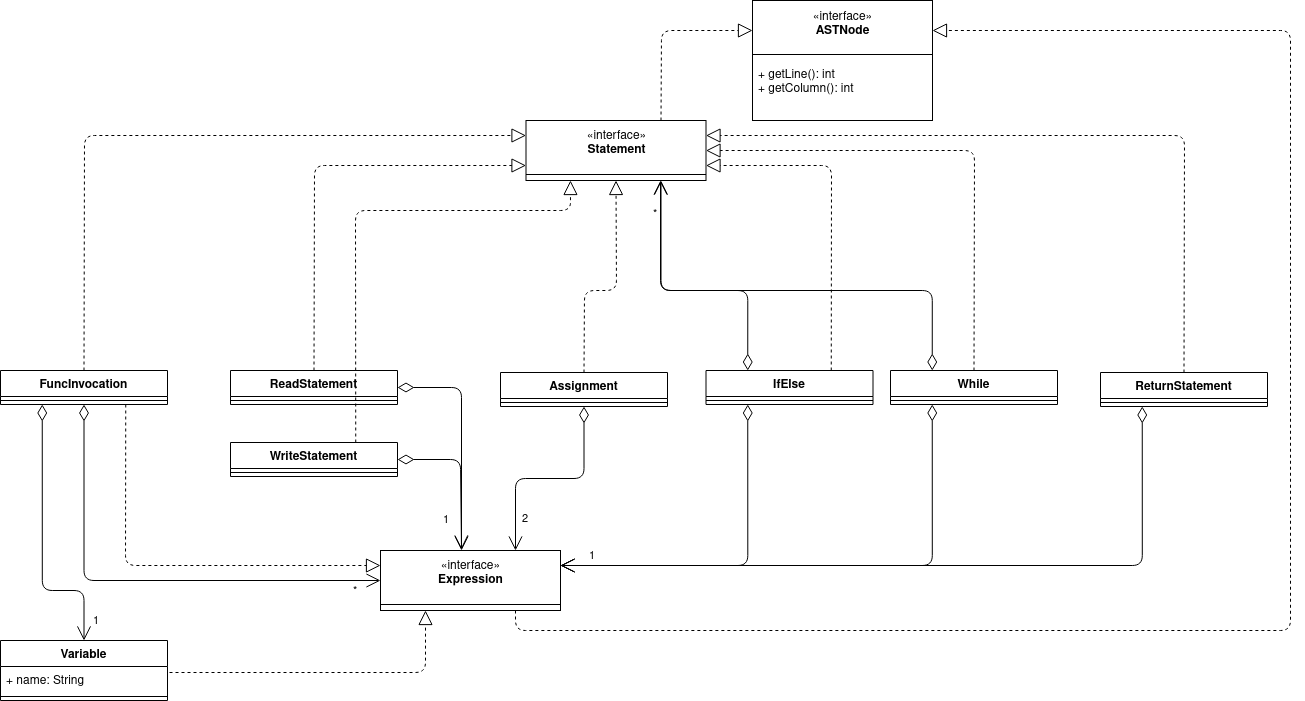

The diagram above was exported from draw.io. Its source (the exported page's mxGraphModel, read from the mxfile embedded in the PNG):
<mxGraphModel dx="2249" dy="757" grid="1" gridSize="10" guides="1" tooltips="1" connect="1" arrows="1" fold="1" page="1" pageScale="1" pageWidth="827" pageHeight="1169" math="0" shadow="0">
  <root>
    <mxCell id="0" />
    <mxCell id="1" parent="0" />
    <mxCell id="svYJgB2hJ4wPwkqNhM89-27" value="" style="group" parent="1" vertex="1" connectable="0">
      <mxGeometry x="220" y="720" width="180" height="120" as="geometry" />
    </mxCell>
    <mxCell id="svYJgB2hJ4wPwkqNhM89-29" value="«interface»&lt;br&gt;&lt;b&gt;Expression&lt;br&gt;&lt;br&gt;&lt;/b&gt;" style="html=1;" parent="svYJgB2hJ4wPwkqNhM89-27" vertex="1">
      <mxGeometry width="180" height="60" as="geometry" />
    </mxCell>
    <mxCell id="svYJgB2hJ4wPwkqNhM89-30" value="" style="line;strokeWidth=1;fillColor=none;align=left;verticalAlign=middle;spacingTop=-1;spacingLeft=3;spacingRight=3;rotatable=0;labelPosition=right;points=[];portConstraint=eastwest;" parent="svYJgB2hJ4wPwkqNhM89-27" vertex="1">
      <mxGeometry y="50" width="180" height="8" as="geometry" />
    </mxCell>
    <mxCell id="svYJgB2hJ4wPwkqNhM89-33" value="Assignment" style="swimlane;fontStyle=1;align=center;verticalAlign=top;childLayout=stackLayout;horizontal=1;startSize=26;horizontalStack=0;resizeParent=1;resizeParentMax=0;resizeLast=0;collapsible=1;marginBottom=0;" parent="1" vertex="1">
      <mxGeometry x="340" y="542" width="167" height="34" as="geometry" />
    </mxCell>
    <mxCell id="svYJgB2hJ4wPwkqNhM89-35" value="" style="line;strokeWidth=1;fillColor=none;align=left;verticalAlign=middle;spacingTop=-1;spacingLeft=3;spacingRight=3;rotatable=0;labelPosition=right;points=[];portConstraint=eastwest;" parent="svYJgB2hJ4wPwkqNhM89-33" vertex="1">
      <mxGeometry y="26" width="167" height="8" as="geometry" />
    </mxCell>
    <mxCell id="svYJgB2hJ4wPwkqNhM89-37" value="" style="group" parent="1" vertex="1" connectable="0">
      <mxGeometry x="365.5" y="290" width="180" height="120" as="geometry" />
    </mxCell>
    <mxCell id="svYJgB2hJ4wPwkqNhM89-38" value="«interface»&lt;br&gt;&lt;b&gt;Statement&lt;br&gt;&lt;br&gt;&lt;/b&gt;" style="html=1;" parent="svYJgB2hJ4wPwkqNhM89-37" vertex="1">
      <mxGeometry width="180" height="60" as="geometry" />
    </mxCell>
    <mxCell id="svYJgB2hJ4wPwkqNhM89-39" value="" style="line;strokeWidth=1;fillColor=none;align=left;verticalAlign=middle;spacingTop=-1;spacingLeft=3;spacingRight=3;rotatable=0;labelPosition=right;points=[];portConstraint=eastwest;" parent="svYJgB2hJ4wPwkqNhM89-37" vertex="1">
      <mxGeometry y="50" width="180" height="8" as="geometry" />
    </mxCell>
    <mxCell id="svYJgB2hJ4wPwkqNhM89-40" value="" style="endArrow=block;dashed=1;endFill=0;endSize=12;html=1;entryX=0.5;entryY=1;entryDx=0;entryDy=0;exitX=0.5;exitY=0;exitDx=0;exitDy=0;" parent="1" source="svYJgB2hJ4wPwkqNhM89-33" target="svYJgB2hJ4wPwkqNhM89-38" edge="1">
      <mxGeometry width="160" relative="1" as="geometry">
        <mxPoint x="292" y="400" as="sourcePoint" />
        <mxPoint x="452" y="400" as="targetPoint" />
        <Array as="points">
          <mxPoint x="424" y="460" />
          <mxPoint x="456" y="460" />
        </Array>
      </mxGeometry>
    </mxCell>
    <mxCell id="svYJgB2hJ4wPwkqNhM89-41" value="2" style="endArrow=open;html=1;endSize=12;startArrow=diamondThin;startSize=14;startFill=0;edgeStyle=orthogonalEdgeStyle;align=left;verticalAlign=bottom;entryX=0.75;entryY=0;entryDx=0;entryDy=0;exitX=0.5;exitY=1;exitDx=0;exitDy=0;" parent="1" source="svYJgB2hJ4wPwkqNhM89-33" target="svYJgB2hJ4wPwkqNhM89-29" edge="1">
      <mxGeometry x="0.7878" y="5" relative="1" as="geometry">
        <mxPoint x="422.9989999999998" y="601.012" as="sourcePoint" />
        <mxPoint x="372" y="560" as="targetPoint" />
        <mxPoint as="offset" />
      </mxGeometry>
    </mxCell>
    <mxCell id="svYJgB2hJ4wPwkqNhM89-45" value="" style="group" parent="1" vertex="1" connectable="0">
      <mxGeometry x="592" y="170" width="180" height="120" as="geometry" />
    </mxCell>
    <mxCell id="svYJgB2hJ4wPwkqNhM89-46" value="+ method(type): type" style="text;strokeColor=none;fillColor=none;align=left;verticalAlign=top;spacingLeft=4;spacingRight=4;overflow=hidden;rotatable=0;points=[[0,0.5],[1,0.5]];portConstraint=eastwest;" parent="svYJgB2hJ4wPwkqNhM89-45" vertex="1">
      <mxGeometry y="60" width="180" height="50" as="geometry" />
    </mxCell>
    <mxCell id="svYJgB2hJ4wPwkqNhM89-47" value="«interface»&lt;br&gt;&lt;div&gt;&lt;b&gt;ASTNode&lt;/b&gt;&lt;/div&gt;&lt;div&gt;&lt;b&gt;&lt;br&gt;&lt;/b&gt;&lt;/div&gt;&lt;b&gt;&lt;br&gt;&lt;br&gt;&lt;br&gt;&lt;br&gt;&lt;/b&gt;" style="html=1;" parent="svYJgB2hJ4wPwkqNhM89-45" vertex="1">
      <mxGeometry width="180" height="120" as="geometry" />
    </mxCell>
    <mxCell id="svYJgB2hJ4wPwkqNhM89-48" value="" style="line;strokeWidth=1;fillColor=none;align=left;verticalAlign=middle;spacingTop=-1;spacingLeft=3;spacingRight=3;rotatable=0;labelPosition=right;points=[];portConstraint=eastwest;" parent="svYJgB2hJ4wPwkqNhM89-45" vertex="1">
      <mxGeometry y="50" width="180" height="8" as="geometry" />
    </mxCell>
    <mxCell id="svYJgB2hJ4wPwkqNhM89-49" value="+ getLine(): int&#10;+ getColumn(): int" style="text;strokeColor=none;fillColor=none;align=left;verticalAlign=top;spacingLeft=4;spacingRight=4;overflow=hidden;rotatable=0;points=[[0,0.5],[1,0.5]];portConstraint=eastwest;" parent="svYJgB2hJ4wPwkqNhM89-45" vertex="1">
      <mxGeometry y="60" width="180" height="50" as="geometry" />
    </mxCell>
    <mxCell id="aDsYfVXA4dmKalM-uJ59-1" value="" style="endArrow=block;dashed=1;endFill=0;endSize=12;html=1;entryX=0;entryY=0.25;entryDx=0;entryDy=0;exitX=0.75;exitY=0;exitDx=0;exitDy=0;" parent="1" source="svYJgB2hJ4wPwkqNhM89-38" target="svYJgB2hJ4wPwkqNhM89-47" edge="1">
      <mxGeometry width="160" relative="1" as="geometry">
        <mxPoint x="396" y="229.5" as="sourcePoint" />
        <mxPoint x="556" y="229.5" as="targetPoint" />
        <Array as="points">
          <mxPoint x="501" y="200" />
        </Array>
      </mxGeometry>
    </mxCell>
    <mxCell id="aDsYfVXA4dmKalM-uJ59-2" value="ReadStatement" style="swimlane;fontStyle=1;align=center;verticalAlign=top;childLayout=stackLayout;horizontal=1;startSize=26;horizontalStack=0;resizeParent=1;resizeParentMax=0;resizeLast=0;collapsible=1;marginBottom=0;" parent="1" vertex="1">
      <mxGeometry x="70" y="540" width="167" height="34" as="geometry" />
    </mxCell>
    <mxCell id="aDsYfVXA4dmKalM-uJ59-4" value="" style="line;strokeWidth=1;fillColor=none;align=left;verticalAlign=middle;spacingTop=-1;spacingLeft=3;spacingRight=3;rotatable=0;labelPosition=right;points=[];portConstraint=eastwest;" parent="aDsYfVXA4dmKalM-uJ59-2" vertex="1">
      <mxGeometry y="26" width="167" height="8" as="geometry" />
    </mxCell>
    <mxCell id="aDsYfVXA4dmKalM-uJ59-6" value="WriteStatement" style="swimlane;fontStyle=1;align=center;verticalAlign=top;childLayout=stackLayout;horizontal=1;startSize=26;horizontalStack=0;resizeParent=1;resizeParentMax=0;resizeLast=0;collapsible=1;marginBottom=0;" parent="1" vertex="1">
      <mxGeometry x="70" y="612" width="167" height="34" as="geometry" />
    </mxCell>
    <mxCell id="aDsYfVXA4dmKalM-uJ59-7" value="" style="line;strokeWidth=1;fillColor=none;align=left;verticalAlign=middle;spacingTop=-1;spacingLeft=3;spacingRight=3;rotatable=0;labelPosition=right;points=[];portConstraint=eastwest;" parent="aDsYfVXA4dmKalM-uJ59-6" vertex="1">
      <mxGeometry y="26" width="167" height="8" as="geometry" />
    </mxCell>
    <mxCell id="aDsYfVXA4dmKalM-uJ59-9" value="" style="endArrow=block;dashed=1;endFill=0;endSize=12;html=1;entryX=0.247;entryY=1;entryDx=0;entryDy=0;exitX=0.75;exitY=0;exitDx=0;exitDy=0;entryPerimeter=0;" parent="1" source="aDsYfVXA4dmKalM-uJ59-6" target="svYJgB2hJ4wPwkqNhM89-38" edge="1">
      <mxGeometry width="160" relative="1" as="geometry">
        <mxPoint x="465.5" y="570" as="sourcePoint" />
        <mxPoint x="465.5" y="360" as="targetPoint" />
        <Array as="points">
          <mxPoint x="195" y="380" />
          <mxPoint x="410" y="380" />
        </Array>
      </mxGeometry>
    </mxCell>
    <mxCell id="aDsYfVXA4dmKalM-uJ59-10" value="" style="endArrow=block;dashed=1;endFill=0;endSize=12;html=1;entryX=0;entryY=0.75;entryDx=0;entryDy=0;exitX=0.5;exitY=0;exitDx=0;exitDy=0;" parent="1" source="aDsYfVXA4dmKalM-uJ59-2" target="svYJgB2hJ4wPwkqNhM89-38" edge="1">
      <mxGeometry width="160" relative="1" as="geometry">
        <mxPoint x="247" y="639" as="sourcePoint" />
        <mxPoint x="439.94000000000005" y="360" as="targetPoint" />
        <Array as="points">
          <mxPoint x="154" y="335" />
        </Array>
      </mxGeometry>
    </mxCell>
    <mxCell id="aDsYfVXA4dmKalM-uJ59-14" value="" style="endArrow=open;html=1;endSize=12;startArrow=diamondThin;startSize=14;startFill=0;edgeStyle=orthogonalEdgeStyle;align=left;verticalAlign=bottom;entryX=0.45;entryY=0;entryDx=0;entryDy=0;exitX=1;exitY=0.5;exitDx=0;exitDy=0;entryPerimeter=0;" parent="1" source="aDsYfVXA4dmKalM-uJ59-2" target="svYJgB2hJ4wPwkqNhM89-29" edge="1">
      <mxGeometry x="0.8577" y="5" relative="1" as="geometry">
        <mxPoint x="506.999" y="645.012" as="sourcePoint" />
        <mxPoint x="410" y="760" as="targetPoint" />
        <mxPoint as="offset" />
        <Array as="points">
          <mxPoint x="301" y="557" />
        </Array>
      </mxGeometry>
    </mxCell>
    <mxCell id="aDsYfVXA4dmKalM-uJ59-15" value="1" style="endArrow=open;html=1;endSize=12;startArrow=diamondThin;startSize=14;startFill=0;edgeStyle=orthogonalEdgeStyle;align=left;verticalAlign=bottom;entryX=0.45;entryY=-0.017;entryDx=0;entryDy=0;exitX=1;exitY=0.5;exitDx=0;exitDy=0;entryPerimeter=0;" parent="1" source="aDsYfVXA4dmKalM-uJ59-6" target="svYJgB2hJ4wPwkqNhM89-29" edge="1">
      <mxGeometry x="0.7395" y="-20" relative="1" as="geometry">
        <mxPoint x="247" y="567" as="sourcePoint" />
        <mxPoint x="365" y="730" as="targetPoint" />
        <mxPoint as="offset" />
        <Array as="points">
          <mxPoint x="300" y="629" />
        </Array>
      </mxGeometry>
    </mxCell>
    <mxCell id="aDsYfVXA4dmKalM-uJ59-16" value="IfElse" style="swimlane;fontStyle=1;align=center;verticalAlign=top;childLayout=stackLayout;horizontal=1;startSize=26;horizontalStack=0;resizeParent=1;resizeParentMax=0;resizeLast=0;collapsible=1;marginBottom=0;" parent="1" vertex="1">
      <mxGeometry x="545.5" y="540" width="167" height="34" as="geometry" />
    </mxCell>
    <mxCell id="aDsYfVXA4dmKalM-uJ59-17" value="" style="line;strokeWidth=1;fillColor=none;align=left;verticalAlign=middle;spacingTop=-1;spacingLeft=3;spacingRight=3;rotatable=0;labelPosition=right;points=[];portConstraint=eastwest;" parent="aDsYfVXA4dmKalM-uJ59-16" vertex="1">
      <mxGeometry y="26" width="167" height="8" as="geometry" />
    </mxCell>
    <mxCell id="aDsYfVXA4dmKalM-uJ59-18" value="" style="endArrow=open;html=1;endSize=12;startArrow=diamondThin;startSize=14;startFill=0;edgeStyle=orthogonalEdgeStyle;align=left;verticalAlign=bottom;entryX=1;entryY=0.25;entryDx=0;entryDy=0;exitX=0.25;exitY=1;exitDx=0;exitDy=0;" parent="1" source="aDsYfVXA4dmKalM-uJ59-16" target="svYJgB2hJ4wPwkqNhM89-29" edge="1">
      <mxGeometry x="0.8982" relative="1" as="geometry">
        <mxPoint x="458.499" y="635.012" as="sourcePoint" />
        <mxPoint x="365" y="730" as="targetPoint" />
        <mxPoint as="offset" />
      </mxGeometry>
    </mxCell>
    <mxCell id="aDsYfVXA4dmKalM-uJ59-19" value="*" style="endArrow=open;html=1;endSize=12;startArrow=diamondThin;startSize=14;startFill=0;edgeStyle=orthogonalEdgeStyle;align=left;verticalAlign=bottom;entryX=0.75;entryY=1;entryDx=0;entryDy=0;exitX=0.25;exitY=0;exitDx=0;exitDy=0;" parent="1" source="aDsYfVXA4dmKalM-uJ59-16" target="svYJgB2hJ4wPwkqNhM89-38" edge="1">
      <mxGeometry x="0.6888" y="11" relative="1" as="geometry">
        <mxPoint x="641.75" y="584" as="sourcePoint" />
        <mxPoint x="410" y="745" as="targetPoint" />
        <mxPoint x="1" as="offset" />
        <Array as="points">
          <mxPoint x="587" y="460" />
          <mxPoint x="501" y="460" />
        </Array>
      </mxGeometry>
    </mxCell>
    <mxCell id="aDsYfVXA4dmKalM-uJ59-20" value="" style="endArrow=block;dashed=1;endFill=0;endSize=12;html=1;exitX=0.75;exitY=0;exitDx=0;exitDy=0;entryX=1;entryY=0.75;entryDx=0;entryDy=0;" parent="1" source="aDsYfVXA4dmKalM-uJ59-16" target="svYJgB2hJ4wPwkqNhM89-38" edge="1">
      <mxGeometry width="160" relative="1" as="geometry">
        <mxPoint x="459" y="550" as="sourcePoint" />
        <mxPoint x="570" y="380" as="targetPoint" />
        <Array as="points">
          <mxPoint x="671" y="335" />
        </Array>
      </mxGeometry>
    </mxCell>
    <mxCell id="aDsYfVXA4dmKalM-uJ59-21" value="While" style="swimlane;fontStyle=1;align=center;verticalAlign=top;childLayout=stackLayout;horizontal=1;startSize=26;horizontalStack=0;resizeParent=1;resizeParentMax=0;resizeLast=0;collapsible=1;marginBottom=0;" parent="1" vertex="1">
      <mxGeometry x="730" y="540" width="167" height="34" as="geometry" />
    </mxCell>
    <mxCell id="aDsYfVXA4dmKalM-uJ59-22" value="" style="line;strokeWidth=1;fillColor=none;align=left;verticalAlign=middle;spacingTop=-1;spacingLeft=3;spacingRight=3;rotatable=0;labelPosition=right;points=[];portConstraint=eastwest;" parent="aDsYfVXA4dmKalM-uJ59-21" vertex="1">
      <mxGeometry y="26" width="167" height="8" as="geometry" />
    </mxCell>
    <mxCell id="aDsYfVXA4dmKalM-uJ59-23" value="1" style="endArrow=open;html=1;endSize=12;startArrow=diamondThin;startSize=14;startFill=0;edgeStyle=orthogonalEdgeStyle;align=left;verticalAlign=bottom;entryX=1;entryY=0.25;entryDx=0;entryDy=0;exitX=0.25;exitY=1;exitDx=0;exitDy=0;" parent="1" source="aDsYfVXA4dmKalM-uJ59-21" target="svYJgB2hJ4wPwkqNhM89-29" edge="1">
      <mxGeometry x="0.8982" relative="1" as="geometry">
        <mxPoint x="641.75" y="584" as="sourcePoint" />
        <mxPoint x="410" y="745" as="targetPoint" />
        <mxPoint as="offset" />
      </mxGeometry>
    </mxCell>
    <mxCell id="aDsYfVXA4dmKalM-uJ59-24" value="" style="endArrow=block;dashed=1;endFill=0;endSize=12;html=1;entryX=1;entryY=0.5;entryDx=0;entryDy=0;exitX=0.5;exitY=0;exitDx=0;exitDy=0;" parent="1" source="aDsYfVXA4dmKalM-uJ59-21" target="svYJgB2hJ4wPwkqNhM89-38" edge="1">
      <mxGeometry width="160" relative="1" as="geometry">
        <mxPoint x="725.25" y="550" as="sourcePoint" />
        <mxPoint x="536.06" y="361.02" as="targetPoint" />
        <Array as="points">
          <mxPoint x="814" y="320" />
        </Array>
      </mxGeometry>
    </mxCell>
    <mxCell id="aDsYfVXA4dmKalM-uJ59-25" value="" style="endArrow=open;html=1;endSize=12;startArrow=diamondThin;startSize=14;startFill=0;edgeStyle=orthogonalEdgeStyle;align=left;verticalAlign=bottom;exitX=0.25;exitY=0;exitDx=0;exitDy=0;" parent="1" source="aDsYfVXA4dmKalM-uJ59-21" edge="1">
      <mxGeometry x="0.8496" y="-10" relative="1" as="geometry">
        <mxPoint x="641.75" y="550" as="sourcePoint" />
        <mxPoint x="500" y="350" as="targetPoint" />
        <mxPoint as="offset" />
        <Array as="points">
          <mxPoint x="772" y="460" />
          <mxPoint x="500" y="460" />
        </Array>
      </mxGeometry>
    </mxCell>
    <mxCell id="aDsYfVXA4dmKalM-uJ59-26" value="ReturnStatement" style="swimlane;fontStyle=1;align=center;verticalAlign=top;childLayout=stackLayout;horizontal=1;startSize=26;horizontalStack=0;resizeParent=1;resizeParentMax=0;resizeLast=0;collapsible=1;marginBottom=0;" parent="1" vertex="1">
      <mxGeometry x="940" y="542" width="167" height="34" as="geometry" />
    </mxCell>
    <mxCell id="aDsYfVXA4dmKalM-uJ59-27" value="" style="line;strokeWidth=1;fillColor=none;align=left;verticalAlign=middle;spacingTop=-1;spacingLeft=3;spacingRight=3;rotatable=0;labelPosition=right;points=[];portConstraint=eastwest;" parent="aDsYfVXA4dmKalM-uJ59-26" vertex="1">
      <mxGeometry y="26" width="167" height="8" as="geometry" />
    </mxCell>
    <mxCell id="aDsYfVXA4dmKalM-uJ59-28" value="" style="endArrow=open;html=1;endSize=12;startArrow=diamondThin;startSize=14;startFill=0;edgeStyle=orthogonalEdgeStyle;align=left;verticalAlign=bottom;entryX=1;entryY=0.25;entryDx=0;entryDy=0;exitX=0.25;exitY=1;exitDx=0;exitDy=0;" parent="1" source="aDsYfVXA4dmKalM-uJ59-26" target="svYJgB2hJ4wPwkqNhM89-29" edge="1">
      <mxGeometry x="0.8982" relative="1" as="geometry">
        <mxPoint x="807.25" y="584" as="sourcePoint" />
        <mxPoint x="410" y="745" as="targetPoint" />
        <mxPoint as="offset" />
        <Array as="points">
          <mxPoint x="982" y="735" />
        </Array>
      </mxGeometry>
    </mxCell>
    <mxCell id="aDsYfVXA4dmKalM-uJ59-29" value="" style="endArrow=block;dashed=1;endFill=0;endSize=12;html=1;exitX=0.5;exitY=0;exitDx=0;exitDy=0;entryX=1;entryY=0.25;entryDx=0;entryDy=0;" parent="1" source="aDsYfVXA4dmKalM-uJ59-26" target="svYJgB2hJ4wPwkqNhM89-38" edge="1">
      <mxGeometry width="160" relative="1" as="geometry">
        <mxPoint x="849" y="550" as="sourcePoint" />
        <mxPoint x="550" y="320" as="targetPoint" />
        <Array as="points">
          <mxPoint x="1024" y="305" />
        </Array>
      </mxGeometry>
    </mxCell>
    <mxCell id="aDsYfVXA4dmKalM-uJ59-30" value="FuncInvocation" style="swimlane;fontStyle=1;align=center;verticalAlign=top;childLayout=stackLayout;horizontal=1;startSize=26;horizontalStack=0;resizeParent=1;resizeParentMax=0;resizeLast=0;collapsible=1;marginBottom=0;" parent="1" vertex="1">
      <mxGeometry x="-160" y="540" width="167" height="34" as="geometry" />
    </mxCell>
    <mxCell id="aDsYfVXA4dmKalM-uJ59-31" value="" style="line;strokeWidth=1;fillColor=none;align=left;verticalAlign=middle;spacingTop=-1;spacingLeft=3;spacingRight=3;rotatable=0;labelPosition=right;points=[];portConstraint=eastwest;" parent="aDsYfVXA4dmKalM-uJ59-30" vertex="1">
      <mxGeometry y="26" width="167" height="8" as="geometry" />
    </mxCell>
    <mxCell id="aDsYfVXA4dmKalM-uJ59-32" value="*" style="endArrow=open;html=1;endSize=12;startArrow=diamondThin;startSize=14;startFill=0;edgeStyle=orthogonalEdgeStyle;align=left;verticalAlign=bottom;entryX=0;entryY=0.5;entryDx=0;entryDy=0;exitX=0.5;exitY=1;exitDx=0;exitDy=0;" parent="1" source="aDsYfVXA4dmKalM-uJ59-30" target="svYJgB2hJ4wPwkqNhM89-29" edge="1">
      <mxGeometry x="0.873" y="-20" relative="1" as="geometry">
        <mxPoint x="121.75" y="550" as="sourcePoint" />
        <mxPoint x="375.5" y="330" as="targetPoint" />
        <mxPoint x="1" as="offset" />
        <Array as="points">
          <mxPoint x="-76" y="750" />
        </Array>
      </mxGeometry>
    </mxCell>
    <mxCell id="aDsYfVXA4dmKalM-uJ59-33" value="" style="endArrow=block;dashed=1;endFill=0;endSize=12;html=1;exitX=0.5;exitY=0;exitDx=0;exitDy=0;entryX=0;entryY=0.25;entryDx=0;entryDy=0;" parent="1" source="aDsYfVXA4dmKalM-uJ59-30" edge="1" target="svYJgB2hJ4wPwkqNhM89-38">
      <mxGeometry width="160" relative="1" as="geometry">
        <mxPoint x="163.5" y="550" as="sourcePoint" />
        <mxPoint x="400" y="350" as="targetPoint" />
        <Array as="points">
          <mxPoint x="-76" y="305" />
        </Array>
      </mxGeometry>
    </mxCell>
    <mxCell id="ei4LPGjragvkUAo3iXjK-1" value="" style="endArrow=block;dashed=1;endFill=0;endSize=12;html=1;entryX=1;entryY=0.25;entryDx=0;entryDy=0;exitX=0.75;exitY=1;exitDx=0;exitDy=0;" parent="1" source="svYJgB2hJ4wPwkqNhM89-29" target="svYJgB2hJ4wPwkqNhM89-47" edge="1">
      <mxGeometry width="160" relative="1" as="geometry">
        <mxPoint x="510.49999999999955" y="299.9999999999998" as="sourcePoint" />
        <mxPoint x="602" y="210" as="targetPoint" />
        <Array as="points">
          <mxPoint x="355" y="800" />
          <mxPoint x="1130" y="800" />
          <mxPoint x="1130" y="200" />
        </Array>
      </mxGeometry>
    </mxCell>
    <mxCell id="ei4LPGjragvkUAo3iXjK-2" value="" style="endArrow=block;dashed=1;endFill=0;endSize=12;html=1;exitX=0.75;exitY=1;exitDx=0;exitDy=0;entryX=0;entryY=0.25;entryDx=0;entryDy=0;" parent="1" source="aDsYfVXA4dmKalM-uJ59-30" target="svYJgB2hJ4wPwkqNhM89-29" edge="1">
      <mxGeometry width="160" relative="1" as="geometry">
        <mxPoint x="-66.5" y="549.9999999999998" as="sourcePoint" />
        <mxPoint x="410" y="359.9999999999998" as="targetPoint" />
        <Array as="points">
          <mxPoint x="-35" y="735" />
        </Array>
      </mxGeometry>
    </mxCell>
    <mxCell id="DGsO9T8_82Cx1AmAPRv3-3" value="Variable" style="swimlane;fontStyle=1;align=center;verticalAlign=top;childLayout=stackLayout;horizontal=1;startSize=26;horizontalStack=0;resizeParent=1;resizeParentMax=0;resizeLast=0;collapsible=1;marginBottom=0;" vertex="1" parent="1">
      <mxGeometry x="-160" y="810" width="167" height="60" as="geometry" />
    </mxCell>
    <mxCell id="DGsO9T8_82Cx1AmAPRv3-4" value="+ name: String" style="text;strokeColor=none;fillColor=none;align=left;verticalAlign=top;spacingLeft=4;spacingRight=4;overflow=hidden;rotatable=0;points=[[0,0.5],[1,0.5]];portConstraint=eastwest;" vertex="1" parent="DGsO9T8_82Cx1AmAPRv3-3">
      <mxGeometry y="26" width="167" height="26" as="geometry" />
    </mxCell>
    <mxCell id="DGsO9T8_82Cx1AmAPRv3-5" value="" style="line;strokeWidth=1;fillColor=none;align=left;verticalAlign=middle;spacingTop=-1;spacingLeft=3;spacingRight=3;rotatable=0;labelPosition=right;points=[];portConstraint=eastwest;" vertex="1" parent="DGsO9T8_82Cx1AmAPRv3-3">
      <mxGeometry y="52" width="167" height="8" as="geometry" />
    </mxCell>
    <mxCell id="DGsO9T8_82Cx1AmAPRv3-7" value="1" style="endArrow=open;html=1;endSize=12;startArrow=diamondThin;startSize=14;startFill=0;edgeStyle=orthogonalEdgeStyle;align=left;verticalAlign=bottom;entryX=0.5;entryY=0;entryDx=0;entryDy=0;exitX=0.25;exitY=1;exitDx=0;exitDy=0;" edge="1" parent="1">
      <mxGeometry x="0.928" y="7" relative="1" as="geometry">
        <mxPoint x="-118.25" y="574" as="sourcePoint" />
        <mxPoint x="-76.5" y="810" as="targetPoint" />
        <mxPoint as="offset" />
        <Array as="points">
          <mxPoint x="-118" y="760" />
          <mxPoint x="-76" y="760" />
        </Array>
      </mxGeometry>
    </mxCell>
    <mxCell id="DGsO9T8_82Cx1AmAPRv3-8" value="" style="endArrow=block;dashed=1;endFill=0;endSize=12;html=1;exitX=1.012;exitY=0.231;exitDx=0;exitDy=0;exitPerimeter=0;entryX=0.25;entryY=1;entryDx=0;entryDy=0;" edge="1" parent="1" source="DGsO9T8_82Cx1AmAPRv3-4" target="svYJgB2hJ4wPwkqNhM89-29">
      <mxGeometry width="160" relative="1" as="geometry">
        <mxPoint x="-24.75" y="584" as="sourcePoint" />
        <mxPoint x="260" y="790" as="targetPoint" />
        <Array as="points">
          <mxPoint x="265" y="842" />
        </Array>
      </mxGeometry>
    </mxCell>
  </root>
</mxGraphModel>